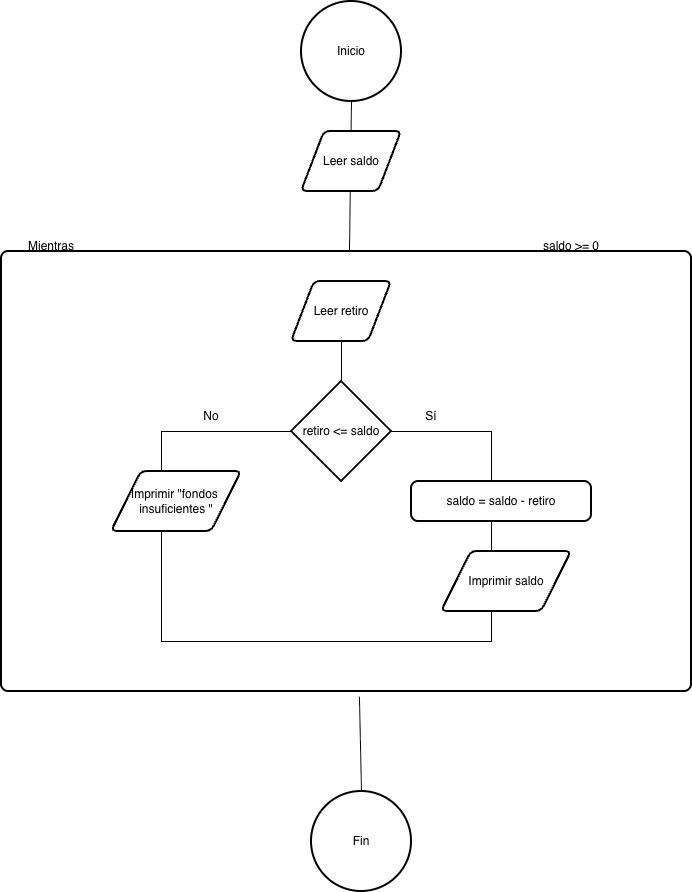

The diagram above was exported from draw.io. Its source (the exported page's mxGraphModel, read from the mxfile embedded in the PNG):
<mxGraphModel dx="959" dy="1677" grid="1" gridSize="10" guides="1" tooltips="1" connect="1" arrows="1" fold="1" page="1" pageScale="1" pageWidth="850" pageHeight="1100" math="0" shadow="0">
  <root>
    <mxCell id="0" />
    <mxCell id="1" parent="0" />
    <mxCell id="pYWnEASy96X1IXwUuKb3-22" parent="1" style="rounded=1;whiteSpace=wrap;html=1;absoluteArcSize=1;arcSize=14;strokeWidth=2;" value="" vertex="1">
      <mxGeometry height="440" width="690" x="110" y="220" as="geometry" />
    </mxCell>
    <mxCell id="pYWnEASy96X1IXwUuKb3-1" parent="1" style="strokeWidth=2;html=1;shape=mxgraph.flowchart.start_2;whiteSpace=wrap;" value="Inicio" vertex="1">
      <mxGeometry height="100" width="100" x="410" y="-30" as="geometry" />
    </mxCell>
    <mxCell id="pYWnEASy96X1IXwUuKb3-4" parent="1" style="strokeWidth=2;html=1;shape=mxgraph.flowchart.decision;whiteSpace=wrap;" value="retiro &amp;lt;= saldo" vertex="1">
      <mxGeometry height="100" width="100" x="400" y="350" as="geometry" />
    </mxCell>
    <mxCell id="pYWnEASy96X1IXwUuKb3-9" edge="1" parent="1" source="pYWnEASy96X1IXwUuKb3-4" style="endArrow=none;html=1;rounded=0;defaultLabelBackgroundColor=page;exitX=1;exitY=0.5;exitDx=0;exitDy=0;exitPerimeter=0;entryX=0;entryY=0.5;entryDx=0;entryDy=0;entryPerimeter=0;edgeStyle=orthogonalEdgeStyle;innerLoopWaypoints=1;" target="pYWnEASy96X1IXwUuKb3-4" value="">
      <mxGeometry height="50" relative="1" width="50" x="0.7738" as="geometry">
        <Array as="points">
          <mxPoint x="600" y="400" />
          <mxPoint x="600" y="610" />
          <mxPoint x="270" y="610" />
          <mxPoint x="270" y="400" />
        </Array>
        <mxPoint x="400" y="470" as="sourcePoint" />
        <mxPoint x="450" y="420" as="targetPoint" />
      </mxGeometry>
    </mxCell>
    <mxCell id="pYWnEASy96X1IXwUuKb3-8" parent="1" style="shape=parallelogram;html=1;strokeWidth=2;perimeter=parallelogramPerimeter;whiteSpace=wrap;rounded=1;arcSize=12;size=0.23;" value="Imprimir &quot;fondos&amp;nbsp;&lt;div&gt;insuficientes &quot;&lt;/div&gt;" vertex="1">
      <mxGeometry height="60" width="130" x="220" y="440" as="geometry" />
    </mxCell>
    <mxCell id="pYWnEASy96X1IXwUuKb3-6" parent="1" style="rounded=1;whiteSpace=wrap;html=1;absoluteArcSize=1;arcSize=14;strokeWidth=2;" value="saldo = saldo - retiro" vertex="1">
      <mxGeometry height="40" width="180" x="520" y="450" as="geometry" />
    </mxCell>
    <mxCell id="pYWnEASy96X1IXwUuKb3-5" parent="1" style="shape=parallelogram;html=1;strokeWidth=2;perimeter=parallelogramPerimeter;whiteSpace=wrap;rounded=1;arcSize=12;size=0.23;" value="Imprimir saldo" vertex="1">
      <mxGeometry height="60" width="130" x="550" y="520" as="geometry" />
    </mxCell>
    <mxCell id="pYWnEASy96X1IXwUuKb3-10" parent="1" style="text;html=1;whiteSpace=wrap;strokeColor=none;fillColor=none;align=center;verticalAlign=middle;rounded=0;" value="No" vertex="1">
      <mxGeometry height="30" width="60" x="290" y="370" as="geometry" />
    </mxCell>
    <mxCell id="pYWnEASy96X1IXwUuKb3-11" parent="1" style="text;html=1;whiteSpace=wrap;strokeColor=none;fillColor=none;align=center;verticalAlign=middle;rounded=0;" value="Sí" vertex="1">
      <mxGeometry height="30" width="60" x="510" y="370" as="geometry" />
    </mxCell>
    <mxCell id="pYWnEASy96X1IXwUuKb3-3" parent="1" style="shape=parallelogram;html=1;strokeWidth=2;perimeter=parallelogramPerimeter;whiteSpace=wrap;rounded=1;arcSize=12;size=0.23;" value="Leer retiro" vertex="1">
      <mxGeometry height="60" width="100" x="400" y="250" as="geometry" />
    </mxCell>
    <mxCell id="pYWnEASy96X1IXwUuKb3-14" parent="1" style="text;html=1;whiteSpace=wrap;strokeColor=none;fillColor=none;align=center;verticalAlign=middle;rounded=0;" value="Mientras" vertex="1">
      <mxGeometry height="30" width="60" x="130" y="200" as="geometry" />
    </mxCell>
    <mxCell id="pYWnEASy96X1IXwUuKb3-15" parent="1" style="text;html=1;whiteSpace=wrap;strokeColor=none;fillColor=none;align=center;verticalAlign=middle;rounded=0;" value="saldo &amp;gt;= 0" vertex="1">
      <mxGeometry height="30" width="60" x="650" y="200" as="geometry" />
    </mxCell>
    <mxCell id="pYWnEASy96X1IXwUuKb3-16" parent="1" style="strokeWidth=2;html=1;shape=mxgraph.flowchart.start_2;whiteSpace=wrap;" value="Fin" vertex="1">
      <mxGeometry height="100" width="100" x="420" y="760" as="geometry" />
    </mxCell>
    <mxCell id="pYWnEASy96X1IXwUuKb3-17" edge="1" parent="1" source="pYWnEASy96X1IXwUuKb3-16" style="endArrow=none;html=1;rounded=0;defaultLabelBackgroundColor=page;exitX=0.5;exitY=0;exitDx=0;exitDy=0;exitPerimeter=0;entryX=0.512;entryY=0.989;entryDx=0;entryDy=0;entryPerimeter=0;" value="">
      <mxGeometry height="50" relative="1" width="50" as="geometry">
        <mxPoint x="310" y="450" as="sourcePoint" />
        <mxPoint x="467.9200000000001" y="665.1599999999999" as="targetPoint" />
      </mxGeometry>
    </mxCell>
    <mxCell id="pYWnEASy96X1IXwUuKb3-23" edge="1" parent="1" source="pYWnEASy96X1IXwUuKb3-4" style="endArrow=none;html=1;rounded=0;defaultLabelBackgroundColor=page;exitX=0.5;exitY=0;exitDx=0;exitDy=0;exitPerimeter=0;entryX=0.5;entryY=1;entryDx=0;entryDy=0;" target="pYWnEASy96X1IXwUuKb3-3" value="">
      <mxGeometry height="50" relative="1" width="50" as="geometry">
        <mxPoint x="310" y="240" as="sourcePoint" />
        <mxPoint x="360" y="190" as="targetPoint" />
      </mxGeometry>
    </mxCell>
    <mxCell id="pYWnEASy96X1IXwUuKb3-24" edge="1" parent="1" source="pYWnEASy96X1IXwUuKb3-22" style="endArrow=none;html=1;rounded=0;defaultLabelBackgroundColor=page;entryX=0.5;entryY=1;entryDx=0;entryDy=0;entryPerimeter=0;" target="pYWnEASy96X1IXwUuKb3-1" value="">
      <mxGeometry height="50" relative="1" width="50" as="geometry">
        <mxPoint x="310" y="280" as="sourcePoint" />
        <mxPoint x="360" y="230" as="targetPoint" />
      </mxGeometry>
    </mxCell>
    <mxCell id="pYWnEASy96X1IXwUuKb3-2" parent="1" style="shape=parallelogram;html=1;strokeWidth=2;perimeter=parallelogramPerimeter;whiteSpace=wrap;rounded=1;arcSize=12;size=0.23;" value="Leer saldo" vertex="1">
      <mxGeometry height="60" width="100" x="410" y="100" as="geometry" />
    </mxCell>
  </root>
</mxGraphModel>